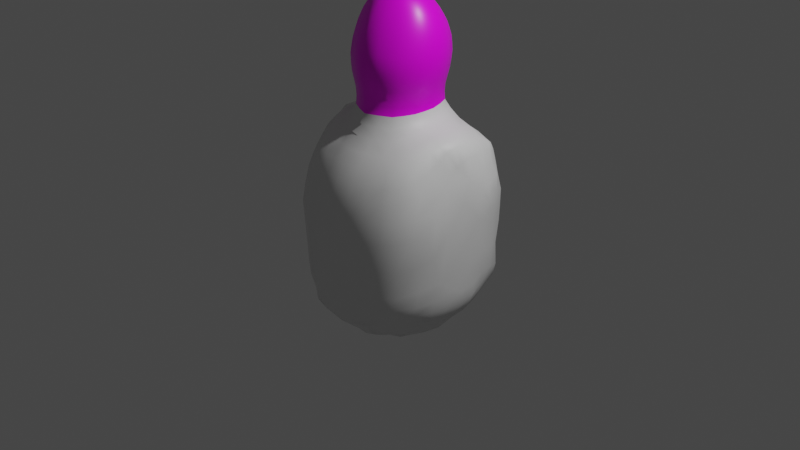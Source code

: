 # Source: Child.blend  (saved by Blender 2.82.7; exported with 4.5.12 LTS)
import bpy
from mathutils import Matrix  # noqa: F401  (used for matrix-valued properties, if any)

bpy.ops.wm.read_factory_settings(use_empty=True)
scene = bpy.context.scene
scene.name = 'Scene'

# ---- collections
col_collection = bpy.data.collections.new('Collection'); scene.collection.children.link(col_collection)

# ---- images (referenced by path relative to the original .blend; pixels are not part of the script)
import os
ASSET_DIR = os.environ.get("B2B_ASSET_DIR", "")  # directory of the original .blend (textures are referenced by path, not embedded)
HERE = os.path.dirname(os.path.abspath(__file__))  # packed textures are extracted next to this script under _unpacked/

def load_image(name, relpath, width, height, colorspace="sRGB"):
    """Load a texture the original file referenced (path relative to the .blend, or extracted next to this script)."""
    p = next((c for c in (os.path.join(HERE, relpath), os.path.join(ASSET_DIR, relpath)) if relpath and os.path.exists(c)), "")
    if p:
        img = bpy.data.images.load(p, check_existing=True)
        img.name = name
    else:  # same state as the original file: an image datablock whose file is absent (Cycles renders it pink)
        img = bpy.data.images.new(name, width, height)
        img.source = "FILE"
        img.filepath = "//" + (relpath or name)
    img.colorspace_settings.name = colorspace
    return img
img_crowdface1_png = load_image('CrowdFace1.png', 'CrowdFace1.png', 1024, 1024, 'sRGB')

# ---- materials (node trees are filled in below, after node groups)
mat_face = bpy.data.materials.new('Face')
mat_face.alpha_threshold = 0.0
mat_face.use_transparent_shadow = False
mat_face.line_color = (0.0, 0.0, 0.0, 1.0)
mat_body = bpy.data.materials.new('Body')
mat_body.use_transparent_shadow = False

# ---- material node trees
mat_face.use_nodes = True; mat_face.node_tree.nodes.clear()
_N = mat_face.node_tree.nodes; _L = mat_face.node_tree.links
n0 = _N.new('ShaderNodeOutputMaterial'); n0.name = 'Material Output'; n0.location = (300, 300)
n1 = _N.new('ShaderNodeBsdfPrincipled'); n1.name = 'Principled BSDF'; n1.location = (10, 300)
n1.distribution = 'GGX'
n1.subsurface_method = 'BURLEY'
n1.inputs[2].default_value = 0.4
n1.inputs[3].default_value = 1.45
n1.inputs[27].default_value = (0.0, 0.0, 0.0, 1.0)
n1.inputs[28].default_value = 1.0
n2 = _N.new('ShaderNodeTexImage'); n2.name = 'Image Texture'; n2.location = (-280, 280)
n2.image = img_crowdface1_png
_L.new(n1.outputs[0], n0.inputs[0])
_L.new(n2.outputs[0], n1.inputs[0])
n0.is_active_output = True
mat_body.use_nodes = True; mat_body.node_tree.nodes.clear()
_N = mat_body.node_tree.nodes; _L = mat_body.node_tree.links
n0 = _N.new('ShaderNodeOutputMaterial'); n0.name = 'Material Output'; n0.location = (300, 300)
n1 = _N.new('ShaderNodeBsdfPrincipled'); n1.name = 'Principled BSDF'; n1.location = (10, 300)
n1.distribution = 'GGX'
n1.subsurface_method = 'BURLEY'
n1.inputs[3].default_value = 1.45
n1.inputs[27].default_value = (0.0, 0.0, 0.0, 1.0)
n1.inputs[28].default_value = 1.0
_L.new(n1.outputs[0], n0.inputs[0])
n0.is_active_output = True

# ---- world
world_world = bpy.data.worlds.new('World'); scene.world = world_world
world_world.use_nodes = True; world_world.node_tree.nodes.clear()
_N = world_world.node_tree.nodes; _L = world_world.node_tree.links
n0 = _N.new('ShaderNodeOutputWorld'); n0.name = 'World Output'; n0.location = (300, 300)
n1 = _N.new('ShaderNodeBackground'); n1.name = 'Background'; n1.location = (10, 300)
n1.inputs[0].default_value = (0.05088, 0.05088, 0.05088, 1.0)
_L.new(n1.outputs[0], n0.inputs[0])
n0.is_active_output = True
world_world.color = (0.05088, 0.05088, 0.05088)
world_world.use_sun_shadow = False
world_world.sun_shadow_jitter_overblur = 0.0

# ---- cameras
cam_camera = bpy.data.cameras.new('Camera')
cam_camera.clip_end = 100.0
cam_camera.ortho_scale = 7.314

# ---- lights
light_light = bpy.data.lights.new('Light', 'POINT')
light_light.transmission_factor = 0.0
light_light.energy = 1000.0
light_light.shadow_soft_size = 0.1
light_light.shadow_maximum_resolution = 0.006
light_light.use_absolute_resolution = True

# ---- meshes
me_cube = bpy.data.meshes.new('Cube')
me_cube.from_pydata([(-0.671, 0.6667, 0.6713), (-0.6516, -0.6139, 0.586), (0.0, -0.8541, 0.5238), (0.0, 0.9025, 0.5579), (-0.6716, 0.6019, 0.8267), (-0.5068, 0.5093, -0.9167), (-0.5745, -0.5693, 0.8016), (-0.5059, -0.4859, -0.9234), (0.0, 0.6697, -0.9807), (0.0, -0.7147, 0.8111), (0.0, -0.6255, -0.9986), (0.0, 0.7838, 0.8391), (-0.7087, 0.6945, -0.4933), (-0.6725, -0.6408, -0.3998), (0.0, 0.9156, -0.5095), (0.0, -0.8977, -0.4138), (-0.5721, 0.3304, -0.9468), (-0.6584, 0.452, 0.9441), (-0.8356, 0.3161, 0.7249), (0.0, 0.3975, -1.073), (0.0, 0.6131, 1.072), (-0.833, 0.3538, -0.4127), (-0.5836, -0.3028, -0.957), (0.0, -0.3682, -1.095), (0.0, -0.5349, 1.05), (-0.6483, -0.3536, 0.9488), (-0.818, -0.1876, 0.6604), (-0.8381, -0.244, -0.3164), (-0.3335, 0.5872, -0.9533), (-0.3383, -0.6511, 0.8113), (-0.3625, -0.79, 0.5404), (-0.3854, 0.8484, 0.5654), (-0.3457, -0.5891, -0.9748), (-0.3604, 0.7255, 0.8401), (-0.3993, -0.8343, -0.4253), (-0.4249, 0.8661, -0.5314), (-0.3674, 0.3668, -1.031), (-0.3612, 0.463, 1.073), (-0.4042, -0.3615, -1.065), (-0.353, -0.409, 1.049), (-0.6297, 0.6292, -0.6949), (0.0, 0.8819, -0.7411), (0.0, -0.8743, -0.7037), (-0.6236, -0.597, -0.6605), (-0.7694, 0.3636, -0.6781), (-0.7772, -0.3005, -0.6544), (-0.362, 0.787, -0.7111), (-0.3718, -0.7921, -0.6847), (0.0, 0.5353, 1.416), (0.0, -0.4406, 1.423), (-0.2519, 0.3732, 1.417), (-0.2519, -0.3293, 1.421), (0.0, 0.3047, 2.286), (0.0, -0.232, 2.287), (-0.1861, 0.2228, 2.289), (-0.1822, -0.1725, 2.289), (0.0, -0.3158, 2.177), (-0.2287, -0.2355, 2.178), (-0.2412, 0.2903, 2.178), (0.0, 0.4089, 2.176), (-0.2816, 0.3504, 2.047), (0.0, 0.4956, 2.045), (0.0, -0.3862, 2.046), (-0.2609, -0.2913, 2.047), (-0.3011, 0.3925, 1.904), (0.0, 0.5547, 1.901), (0.0, -0.4395, 1.905), (-0.2795, -0.3322, 1.906), (-0.3011, 0.4104, 1.748), (0.0, 0.5801, 1.745), (0.0, -0.4719, 1.753), (-0.2877, -0.3576, 1.754), (-0.2811, 0.4007, 1.581), (0.0, 0.5688, 1.579), (0.0, -0.4676, 1.59), (-0.2772, -0.3532, 1.589), (-0.7056, 0.1065, 1.061), (-0.8281, 0.1058, 0.8898), (-0.8531, 0.05863, -0.5101), (-0.6181, 0.02384, -0.9706), (0.0, 0.02112, -1.117), (-0.4802, 0.1065, 1.136), (-0.4212, 0.02351, -1.087), (-0.8256, 0.04465, -0.6905), (-0.3854, 0.09417, 1.42), (-0.2733, 0.06845, 2.293), (-0.3613, 0.08198, 2.18), (-0.4219, 0.09441, 2.048), (-0.454, 0.1042, 1.905), (-0.4599, 0.1072, 1.751), (-0.4332, 0.1033, 1.586), (-0.2526, -0.3291, 1.25), (-0.2534, 0.3724, 1.257), (0.0, 0.5308, 1.255), (0.0, -0.4439, 1.25), (-0.3732, 0.09308, 1.266), (-0.6798, -0.6907, 0.1973), (-0.7346, 0.6854, 0.01969), (0.0, 0.956, -0.06818), (0.0, -0.9163, 0.1289), (-0.8934, 0.2336, 0.2305), (-0.8385, -0.4336, 0.2436), (-0.3863, -0.8592, 0.1588), (-0.4191, 0.8984, -0.05824), (0.0, 0.192, 2.36), (0.0, -0.1446, 2.359), (-0.1318, 0.1663, 2.355), (-0.1321, -0.1233, 2.354), (0.0, 0.06439, 2.39), (-0.159, 0.05853, 2.367), (-0.5518, 0.5569, -0.8302), (0.0, 0.7986, -0.8678), (0.0, -0.791, -0.8681), (-0.6882, 0.3396, -0.8336), (-0.6861, -0.2904, -0.8285), (-0.3293, 0.7048, -0.8481), (-0.3511, -0.7216, -0.8556), (-0.5552, -0.5352, -0.8247), (-0.745, 0.03183, -0.841), (-0.6191, 0.647, 0.8399), (-0.512, 0.7212, -0.7044), (-0.2058, -0.8557, -0.7104), (-0.3812, -0.8103, -0.5654), (-0.3981, 0.8337, -0.6319), (-0.8094, -0.2872, -0.5217), (-0.8019, 0.3666, -0.5695), (-0.5863, -0.5633, -0.7491), (0.0, -0.8881, -0.579), (0.0, 0.8987, -0.6253), (-0.6867, 0.6803, -0.6159), (-0.3441, -0.536, 0.9299), (-0.3492, -0.7261, 0.68), (-0.4714, -0.1543, 1.124), (-0.3759, -0.1433, 1.421), (-0.2656, -0.06665, 2.292), (-0.6752, -0.1314, 1.036), (-0.813, -0.01893, 0.8301), (-0.3463, -0.09635, 2.18), (-0.4004, -0.1239, 2.048), (-0.4306, -0.1426, 1.906), (-0.4405, -0.1545, 1.753), (-0.4198, -0.1532, 1.588), (-0.3656, -0.139, 1.262), (-0.7198, 0.7133, 0.3527), (0.0, 0.9529, 0.2708), (-0.8552, 0.4387, 0.4632), (-0.4043, 0.8945, 0.272), (0.0, -0.04849, 2.389), (-0.1565, -0.04701, 2.366), (-0.4225, 0.8831, -0.2985), (-0.3724, 0.794, 0.7045), (-0.3522, -0.4742, -1.015), (-0.3935, -0.8492, -0.1365), (-0.3526, -0.6772, -0.9248), (-0.3317, 0.6591, -0.9062), (-0.3588, 0.501, -0.9992), (-0.3595, 0.6043, 0.9574), (-0.4177, -0.1753, -1.081), (-0.4231, -0.2778, 1.093), (-0.5082, -0.3841, 1.0), (-0.204, -0.3541, -1.076), (-0.5254, 0.4556, 1.026), (-0.2122, 0.401, -1.065), (-0.5775, 0.7911, -0.5181), (-0.2016, -0.8709, -0.3952), (-0.5048, 0.6922, 0.8414), (-0.4451, -0.5297, -0.9454), (-0.5431, 0.7774, 0.6076), (-0.1835, -0.829, 0.5316), (-0.1724, -0.6866, 0.812), (-0.1791, 0.6246, -0.9679), (-0.1743, -0.4817, 1.05), (-0.4997, -0.3179, -1.009), (-0.6398, -0.2924, -0.8966), (-0.8396, -0.3469, -0.01356), (-0.7246, -0.2963, 0.8233), (-0.7603, -0.4605, -0.3654), (-0.7521, -0.4353, 0.6408), (-0.6109, -0.4689, 0.8724), (-0.09631, 0.2698, 2.288), (0.0, -0.177, -1.111), (-0.6085, -0.1478, -0.9675), (-0.1782, 0.5498, 1.073), (-0.752, 0.3893, 0.868), (-0.8713, 0.3056, -0.1421), (-0.5, 0.3523, -0.9978), (-0.6328, 0.329, -0.8931), (-0.8597, 0.1994, -0.4877), (0.0, 0.6969, 0.9597), (0.0, 0.5436, -1.029), (-0.817, 0.2175, 0.8736), (-0.6807, 0.2721, 1.019), (-0.5306, 0.4354, -0.9283), (-0.7833, 0.5278, -0.4283), (-0.2136, 0.8938, -0.5055), (-0.5435, -0.7482, -0.4155), (0.0, -0.9103, -0.1469), (0.0, 0.9372, -0.2935), (-0.6459, -0.6121, -0.54), (-0.7116, 0.6751, -0.2356), (0.0, -0.6227, 0.934), (0.0, -0.7126, -0.935), (0.0, -0.5165, -1.054), (0.0, 0.7342, -0.9242), (-0.1831, 0.7579, 0.8401), (-0.195, -0.6366, -0.9982), (-0.7594, 0.5181, 0.6971), (-0.6685, -0.6556, 0.4049), (0.0, -0.7896, 0.6738), (-0.6723, 0.6174, 0.7802), (-0.6751, 0.5591, 0.8679), (-0.1953, 0.8817, 0.5582), (-0.5123, -0.7127, 0.5598), (-0.468, -0.609, 0.807), (-0.5253, 0.5296, -0.8819), (-0.613, -0.5901, 0.7062), (0.0, 0.8484, 0.7005), (-0.4591, 0.5588, -0.9382), (-0.5373, -0.4119, -0.9373), (-0.7104, -0.4566, -0.6522), (-0.8131, 0.2146, -0.6895), (-0.7174, 0.5102, -0.6844), (-0.1858, 0.8348, -0.7189), (-0.5118, -0.7082, -0.6708), (-0.1298, 0.4647, 1.416), (0.0, -0.2747, 2.234), (-0.1302, -0.3917, 1.422), (-0.3216, -0.2401, 1.421), (-0.2482, -0.3258, 1.336), (-0.297, 0.409, 1.17), (0.0, 0.5642, 1.166), (0.0, -0.437, 1.337), (0.0, 0.2493, 2.326), (-0.0944, -0.2063, 2.288), (-0.2295, -0.1218, 2.29), (-0.206, -0.2038, 2.236), (-0.2659, 0.3868, 1.498), (0.0, 0.552, 1.498), (0.0, -0.3523, 2.113), (-0.2457, -0.2641, 2.114), (-0.2141, 0.2564, 2.236), (0.0, 0.3579, 2.233), (-0.1246, 0.3579, 2.177), (-0.1181, -0.2811, 2.178), (-0.3096, 0.1878, 2.179), (-0.2626, 0.3212, 2.114), (0.0, 0.4542, 2.112), (0.0, -0.4144, 1.976), (-0.271, -0.3127, 1.977), (-0.3616, 0.2245, 2.047), (-0.1346, -0.3452, 2.047), (-0.1455, 0.4333, 2.046), (-0.2927, 0.3728, 1.976), (0.0, 0.5278, 1.974), (0.0, -0.4582, 1.83), (-0.2845, -0.3463, 1.83), (-0.1555, 0.4851, 1.903), (-0.1441, -0.3932, 1.905), (-0.3882, 0.2508, 1.904), (-0.3024, 0.4031, 1.826), (0.0, 0.5705, 1.824), (0.0, -0.4725, 1.672), (-0.2836, -0.3571, 1.672), (-0.391, 0.2615, 1.749), (-0.1484, -0.4228, 1.753), (-0.1552, 0.5074, 1.746), (-0.2921, 0.4071, 1.665), (0.0, 0.5772, 1.662), (0.0, -0.4539, 1.507), (-0.2643, -0.3412, 1.505), (-0.1448, 0.4966, 1.58), (-0.1431, -0.4182, 1.59), (-0.3667, 0.2546, 1.583), (-0.6925, -0.01833, 1.059), (-0.8224, 0.0363, 0.8643), (-0.8552, -0.07395, -0.4461), (-0.605, 0.1896, -0.9623), (0.0, 0.2145, -1.1), (-0.432, 0.2794, 1.112), (-0.395, 0.2102, -1.061), (-0.8086, -0.129, -0.671), (-0.3271, 0.2358, 1.418), (0.0, -0.1887, 2.326), (-0.236, 0.1471, 2.291), (-0.3613, -0.009567, 2.18), (-0.4199, -0.01784, 2.048), (-0.4518, -0.02259, 1.906), (-0.46, -0.02708, 1.752), (-0.4358, -0.02829, 1.587), (-0.409, 0.0987, 1.503), (-0.4484, 0.1057, 1.669), (-0.4588, 0.1062, 1.829), (-0.4397, 0.0996, 1.977), (-0.3934, 0.0883, 2.115), (-0.2184, 0.06289, 2.333), (-0.319, 0.07514, 2.238), (-0.6806, 0.02774, -0.9056), (-0.564, 0.02511, -1.043), (-0.3744, 0.09288, 1.342), (-0.599, 0.09874, 1.104), (-0.2158, 0.02234, -1.106), (-0.7733, 0.1116, 0.9878), (-0.8441, 0.05046, -0.5959), (-0.2934, -0.3626, 1.154), (-0.2482, 0.369, 1.337), (0.0, 0.5281, 1.337), (0.0, -0.4815, 1.152), (-0.4182, 0.1005, 1.198), (-0.3216, 0.2348, 1.262), (-0.1309, -0.3926, 1.25), (-0.131, 0.4613, 1.256), (-0.3765, -0.02603, 1.265), (-0.6773, -0.668, -0.1046), (-0.7291, 0.6997, 0.1934), (0.0, 0.9584, 0.1092), (0.0, -0.8922, 0.3387), (-0.8925, 0.3576, 0.4061), (-0.846, -0.3338, 0.4476), (-0.3747, -0.83, 0.3607), (-0.412, 0.8991, 0.1135), (-0.8739, -0.01402, -0.04748), (-0.8812, 0.02335, 0.4817), (-0.5851, 0.8048, -0.02577), (-0.1961, -0.8945, 0.1443), (-0.7701, -0.5587, 0.2237), (-0.5403, -0.7812, 0.1776), (-0.2128, 0.9349, -0.06422), (-0.8249, 0.4786, 0.1115), (-0.07072, 0.1799, 2.358), (0.0, -0.09749, 2.377), (-0.07098, -0.1343, 2.357), (-0.1448, -0.08842, 2.36), (0.0, 0.128, 2.378), (-0.146, 0.116, 2.362), (-0.08093, 0.06103, 2.382), (-0.1577, 0.1927, 2.326), (-0.1563, -0.1459, 2.325), (-0.5881, 0.5917, -0.768), (0.0, 0.854, -0.8101), (0.0, -0.8469, -0.7925), (-0.7344, 0.354, -0.7638), (-0.7489, -0.3078, -0.7581), (-0.3439, 0.75, -0.785), (-0.3766, -0.7812, -0.7857), (-0.5292, -0.5103, -0.8852), (-0.7887, 0.03772, -0.7679), (-0.7205, -0.1342, -0.8339), (-0.4689, -0.6382, -0.8384), (-0.1728, 0.7584, -0.8579), (-0.6232, 0.4547, -0.8277), (-0.7285, 0.1965, -0.8391), (-0.6326, -0.4254, -0.8243), (-0.4574, 0.6405, -0.8387), (-0.186, -0.7664, -0.8649), (-0.6331, 0.5739, 0.8965), (-0.6375, 0.6688, 0.7678), (-0.6578, 0.616, 0.8334), (-0.483, -0.0273, 1.134), (-0.3887, -0.02778, 1.421), (-0.2748, -0.0007713, 2.293), (-0.6629, -0.242, 0.9977), (-0.8089, -0.08738, 0.7863), (-0.2944, -0.1689, 2.179), (-0.3383, -0.2114, 2.047), (-0.3632, -0.2416, 1.906), (-0.3727, -0.2605, 1.753), (-0.357, -0.2575, 1.589), (-0.3168, -0.2376, 1.256), (-0.6928, 0.6889, 0.514), (0.0, 0.9325, 0.4163), (-0.8577, 0.3862, 0.5504), (-0.3952, 0.8752, 0.4198), (0.0, 0.006489, 2.392), (-0.1593, 0.004656, 2.368), (-0.0798, -0.04731, 2.38), (-0.4107, -0.1468, 1.19), (-0.7508, -0.1085, 0.9815), (-0.3977, -0.1484, 1.504), (-0.432, -0.1546, 1.671), (-0.4372, -0.1492, 1.83), (-0.4169, -0.1338, 1.977), (-0.375, -0.1105, 2.114), (-0.2135, -0.05577, 2.332), (-0.3077, -0.08124, 2.238), (-0.5696, 0.8109, 0.3071), (-0.3659, -0.1403, 1.341), (-0.5823, -0.1507, 1.091), (-0.205, 0.9305, 0.2695), (-0.8001, 0.5584, 0.4194), (-0.8874, 0.2594, 0.5312), (-0.8699, 0.08387, 0.6882), (-0.8216, 0.5246, 0.2801), (-0.2091, 0.9355, 0.1089), (-0.5957, -0.0304, 1.103), (-0.3777, -0.02685, 1.342), (-0.5785, 0.8093, 0.1476), (-0.3198, -0.005074, 2.238), (-0.2194, 0.002171, 2.333), (-0.3923, -0.01385, 2.115), (-0.4374, -0.02033, 1.977), (-0.4577, -0.02494, 1.83), (-0.4498, -0.02785, 1.67), (-0.412, -0.02813, 1.504), (-0.7368, -0.1862, 0.9015), (-0.4216, -0.02639, 1.196), (-0.08117, 0.00576, 2.382), (-0.1835, -0.6985, -0.9308), (-0.4509, 0.6039, -0.8938), (-0.5864, -0.4116, -0.8865), (-0.666, 0.1884, -0.9013), (-0.5794, 0.4384, -0.8833), (-0.1709, 0.6941, -0.9141), (-0.461, -0.6013, -0.9032), (-0.672, -0.1408, -0.9038), (-0.08157, -0.1706, 2.325), (-0.08218, 0.2258, 2.326), (-0.07499, 0.1211, 2.372), (-0.07453, -0.09198, 2.371), (-0.8079, 0.5051, -0.1804), (-0.2152, 0.9165, -0.2976), (-0.5429, -0.767, -0.1223), (-0.7662, -0.513, -0.07431), (-0.2004, -0.886, -0.1428), (-0.582, 0.798, -0.2755), (-0.866, -0.1706, 0.2171), (-0.3613, -0.2585, 1.172), (-0.1545, 0.4984, 1.167), (-0.1528, -0.4303, 1.152), (-0.3676, 0.2574, 1.184), (-0.8454, -0.1205, -0.5726), (-0.7803, -0.01006, 1.021), (-0.2117, 0.2137, -1.086), (-0.5635, 0.2773, 1.072), (-0.3197, 0.233, 1.34), (-0.5334, 0.202, -1.022), (-0.7788, -0.1374, -0.7623), (-0.8684, 0.1049, -0.2823), (-0.2739, 0.1674, 2.237), (-0.1934, 0.1297, 2.329), (-0.3371, 0.2066, 2.114), (-0.3764, 0.2385, 1.977), (-0.3912, 0.2572, 1.828), (-0.3803, 0.2591, 1.667), (-0.3464, 0.2451, 1.5), (-0.3391, -0.2489, 1.505), (-0.1366, -0.4049, 1.506), (-0.137, 0.4805, 1.498), (-0.1505, 0.5038, 1.663), (-0.1464, -0.4224, 1.672), (-0.3664, -0.2602, 1.672), (-0.3692, -0.2521, 1.83), (-0.1467, -0.4097, 1.83), (-0.156, 0.4982, 1.825), (-0.1512, 0.4609, 1.975), (-0.1397, -0.3703, 1.977), (-0.3518, -0.2272, 1.977), (-0.3176, -0.1907, 2.114), (-0.1268, -0.314, 2.113), (-0.1357, 0.3967, 2.113), (-0.1107, 0.3142, 2.234), (-0.1065, -0.2439, 2.235), (-0.1898, -0.1032, 2.328), (-0.1285, -0.3885, 1.337), (-0.1282, 0.4592, 1.337), (-0.2631, -0.1451, 2.237), (-0.4898, -0.6768, -0.7627), (-0.1775, 0.8012, -0.794), (-0.6727, 0.4835, -0.7637), (-0.7764, 0.2071, -0.7693), (-0.6696, -0.4383, -0.7459), (-0.4852, 0.6853, -0.7783), (-0.1979, -0.8255, -0.7947), (-0.1745, -0.5824, 0.9335), (-0.1773, -0.7626, 0.6762), (-0.5572, 0.7968, 0.4601), (-0.5225, 0.7412, 0.7281), (-0.4615, -0.4363, -0.9778), (-0.19, -0.8671, 0.3481), (-0.2052, -0.8646, -0.5805), (-0.5436, 0.7566, -0.6176), (-0.4636, 0.4631, -0.9663), (-0.1819, 0.6527, 0.9599), (-0.5412, -0.1633, -1.033), (-0.3148, -0.2367, 1.338), (-0.5442, -0.2639, 1.046), (-0.2141, -0.1765, -1.1), (-0.7512, -0.4724, -0.5378), (-0.7659, -0.4995, 0.4444), (-0.6895, -0.4452, 0.768), (-0.5111, 0.5831, 0.9388), (-0.7698, 0.2486, 0.9632), (-0.1953, 0.5257, -1.018), (-0.848, 0.2191, -0.6037), (-0.7473, 0.5212, -0.5746), (-0.2034, 0.8692, -0.6292), (-0.5364, -0.738, -0.562), (-0.5278, -0.7513, 0.3809), (-0.1973, -0.5099, -1.043), (-0.1889, 0.8253, 0.7008), (-0.2003, 0.9098, 0.4152), (-0.7989, 0.5523, 0.5782), (-0.7221, 0.532, 0.8021), (-0.4879, -0.6658, 0.6889), (-0.484, -0.5008, 0.9083)], [], [(503, 178, 6, 213), (502, 213, 6, 215), (501, 210, 4, 209), (500, 206, 0, 368), (499, 211, 3, 369), (498, 204, 11, 216), (497, 202, 10, 205), (496, 212, 1, 207), (495, 195, 13, 198), (494, 194, 14, 128), (493, 193, 12, 129), (492, 187, 21, 125), (491, 189, 19, 162), (490, 191, 17, 183), (489, 354, 17, 161), (488, 178, 25, 175), (487, 177, 26, 317), (486, 176, 27, 124), (485, 180, 23, 160), (484, 360, 25, 159), (483, 228, 51, 227), (482, 157, 38, 172), (481, 156, 37, 182), (480, 155, 36, 185), (479, 163, 35, 123), (478, 164, 34, 122), (477, 168, 30, 318), (476, 151, 32, 166), (475, 165, 33, 150), (474, 167, 31, 371), (473, 169, 29, 131), (472, 130, 29, 169), (471, 121, 47, 343), (470, 120, 46, 342), (469, 219, 45, 341), (468, 220, 44, 340), (467, 221, 40, 337), (466, 222, 41, 338), (465, 223, 43, 126), (32, 153, 412, 166), (464, 235, 55, 234), (463, 304, 50, 224), (462, 231, 49, 226), (461, 336, 107, 331), (460, 225, 53, 233), (459, 240, 54, 179), (458, 245, 58, 242), (457, 238, 56, 243), (456, 239, 57, 362), (455, 248, 63, 363), (454, 247, 62, 250), (453, 252, 60, 251), (452, 259, 64, 256), (451, 254, 66, 257), (450, 255, 67, 364), (449, 262, 71, 365), (448, 261, 70, 264), (447, 266, 68, 265), (446, 236, 72, 270), (445, 268, 74, 271), (444, 269, 75, 366), (443, 289, 90, 272), (442, 290, 89, 263), (441, 291, 88, 258), (440, 292, 87, 249), (439, 293, 86, 244), (438, 294, 109, 333), (437, 295, 85, 283), (436, 275, 27, 320), (435, 280, 83, 345), (434, 279, 82, 297), (433, 298, 84, 281), (432, 191, 76, 299), (431, 277, 80, 300), (430, 273, 76, 301), (429, 275, 78, 302), (428, 307, 95, 308), (427, 306, 94, 309), (426, 229, 92, 310), (425, 303, 91, 367), (424, 317, 26, 321), (423, 322, 103, 149), (422, 323, 102, 152), (421, 324, 101, 174), (420, 325, 96, 312), (419, 326, 98, 197), (418, 327, 97, 199), (417, 331, 107, 330), (416, 333, 109, 334), (415, 335, 106, 328), (414, 282, 105, 330), (413, 346, 118, 296), (412, 347, 117, 344), (411, 348, 111, 203), (410, 349, 110, 214), (409, 350, 113, 186), (408, 351, 114, 173), (407, 352, 115, 154), (406, 353, 116, 153), (17, 354, 210), (119, 355, 356), (153, 116, 347, 412), (22, 173, 413, 181), (81, 357, 404, 307), (186, 113, 349, 410), (344, 117, 351, 408), (201, 112, 353, 406), (214, 110, 352, 407), (192, 410, 214, 5), (316, 145, 388, 391), (361, 403, 376, 136), (334, 109, 373, 405), (355, 0, 209), (356, 209, 4), (357, 132, 375, 404), (326, 392, 314, 98), (16, 186, 410, 192), (218, 408, 173, 22), (181, 413, 296, 79), (173, 114, 346, 413), (405, 373, 148, 374), (404, 375, 142, 311), (403, 360, 135, 376), (402, 377, 141, 288), (401, 378, 140, 287), (400, 379, 139, 286), (399, 380, 138, 285), (398, 381, 137, 284), (397, 382, 148, 373), (396, 383, 134, 359), (395, 384, 146, 319), (394, 385, 133, 358), (393, 273, 135, 386), (392, 387, 144, 314), (391, 388, 143, 313), (296, 118, 350, 409), (28, 154, 411, 170), (154, 115, 348, 411), (170, 411, 203, 8), (205, 406, 153, 32), (276, 409, 186, 16), (84, 358, 402, 289), (89, 287, 400, 291), (90, 288, 401, 290), (291, 400, 286, 88), (287, 140, 379, 400), (289, 402, 288, 90), (286, 139, 380, 399), (87, 285, 398, 293), (359, 134, 382, 397), (293, 398, 284, 86), (285, 138, 381, 398), (88, 286, 399, 292), (294, 397, 373, 109), (313, 143, 384, 395), (322, 395, 319, 103), (97, 313, 395, 322), (295, 396, 359, 85), (284, 137, 383, 396), (357, 393, 386, 132), (298, 394, 358, 84), (316, 100, 389), (319, 146, 387, 392), (81, 299, 393, 357), (299, 76, 273, 393), (210, 356, 4), (356, 355, 209), (108, 334, 405, 372), (358, 133, 377, 402), (372, 405, 374, 147), (307, 404, 311, 95), (389, 390, 18), (274, 390, 136), (145, 316, 370), (370, 316, 389), (370, 389, 18), (321, 26, 390), (389, 321, 390), (100, 321, 389), (210, 354, 356), (26, 175, 403, 361), (327, 391, 313, 97), (103, 319, 392, 326), (100, 316, 391, 327), (311, 142, 385, 394), (86, 284, 396, 295), (85, 359, 397, 294), (292, 399, 285, 87), (288, 141, 378, 401), (290, 401, 287, 89), (166, 412, 344, 7), (10, 201, 406, 205), (5, 214, 407, 217), (175, 25, 360, 403), (95, 311, 394, 298), (7, 344, 408, 218), (354, 119, 356), (217, 407, 154, 28), (79, 296, 409, 276), (336, 414, 330, 107), (55, 233, 414, 336), (233, 53, 282, 414), (232, 415, 328, 104), (52, 179, 415, 232), (179, 54, 335, 415), (332, 416, 334, 108), (104, 328, 416, 332), (328, 106, 333, 416), (329, 417, 330, 105), (147, 374, 417, 329), (374, 148, 331, 417), (193, 418, 199, 12), (21, 184, 418, 193), (184, 100, 327, 418), (194, 419, 197, 14), (35, 149, 419, 194), (149, 103, 326, 419), (195, 420, 312, 13), (34, 152, 420, 195), (152, 102, 325, 420), (176, 421, 174, 27), (13, 312, 421, 176), (312, 96, 324, 421), (164, 422, 152, 34), (15, 196, 422, 164), (196, 99, 323, 422), (163, 423, 149, 35), (12, 199, 423, 163), (199, 97, 322, 423), (320, 424, 321, 100), (27, 174, 424, 320), (174, 101, 317, 424), (375, 425, 367, 142), (132, 158, 425, 375), (158, 39, 303, 425), (230, 426, 310, 93), (20, 182, 426, 230), (182, 37, 229, 426), (303, 427, 309, 91), (39, 171, 427, 303), (171, 24, 306, 427), (229, 428, 308, 92), (37, 278, 428, 229), (278, 81, 307, 428), (280, 429, 302, 83), (45, 124, 429, 280), (124, 27, 275, 429), (274, 430, 301, 77), (136, 376, 430, 274), (376, 135, 273, 430), (279, 431, 300, 82), (36, 162, 431, 279), (162, 19, 277, 431), (278, 432, 299, 81), (37, 161, 432, 278), (161, 17, 191, 432), (304, 433, 281, 50), (92, 308, 433, 304), (308, 95, 298, 433), (276, 434, 297, 79), (16, 185, 434, 276), (185, 36, 279, 434), (346, 435, 345, 118), (114, 341, 435, 346), (341, 45, 280, 435), (184, 436, 320, 100), (21, 187, 436, 184), (187, 78, 275, 436), (240, 437, 283, 54), (58, 244, 437, 240), (244, 86, 295, 437), (335, 438, 333, 106), (54, 283, 438, 335), (283, 85, 294, 438), (245, 439, 244, 58), (60, 249, 439, 245), (249, 87, 293, 439), (252, 440, 249, 60), (64, 258, 440, 252), (258, 88, 292, 440), (259, 441, 258, 64), (68, 263, 441, 259), (263, 89, 291, 441), (266, 442, 263, 68), (72, 272, 442, 266), (272, 90, 290, 442), (236, 443, 272, 72), (50, 281, 443, 236), (281, 84, 289, 443), (377, 444, 366, 141), (133, 227, 444, 377), (227, 51, 269, 444), (269, 445, 271, 75), (51, 226, 445, 269), (226, 49, 268, 445), (237, 446, 270, 73), (48, 224, 446, 237), (224, 50, 236, 446), (267, 447, 265, 69), (73, 270, 447, 267), (270, 72, 266, 447), (262, 448, 264, 71), (75, 271, 448, 262), (271, 74, 261, 448), (378, 449, 365, 140), (141, 366, 449, 378), (366, 75, 262, 449), (379, 450, 364, 139), (140, 365, 450, 379), (365, 71, 255, 450), (255, 451, 257, 67), (71, 264, 451, 255), (264, 70, 254, 451), (260, 452, 256, 65), (69, 265, 452, 260), (265, 68, 259, 452), (253, 453, 251, 61), (65, 256, 453, 253), (256, 64, 252, 453), (248, 454, 250, 63), (67, 257, 454, 248), (257, 66, 247, 454), (380, 455, 363, 138), (139, 364, 455, 380), (364, 67, 248, 455), (381, 456, 362, 137), (138, 363, 456, 381), (363, 63, 239, 456), (239, 457, 243, 57), (63, 250, 457, 239), (250, 62, 238, 457), (246, 458, 242, 59), (61, 251, 458, 246), (251, 60, 245, 458), (241, 459, 179, 52), (59, 242, 459, 241), (242, 58, 240, 459), (235, 460, 233, 55), (57, 243, 460, 235), (243, 56, 225, 460), (382, 461, 331, 148), (134, 234, 461, 382), (234, 55, 336, 461), (228, 462, 226, 51), (91, 309, 462, 228), (309, 94, 231, 462), (305, 463, 224, 48), (93, 310, 463, 305), (310, 92, 304, 463), (383, 464, 234, 134), (137, 362, 464, 383), (362, 57, 235, 464), (347, 465, 126, 117), (116, 343, 465, 347), (343, 47, 223, 465), (348, 466, 338, 111), (115, 342, 466, 348), (342, 46, 222, 466), (349, 467, 337, 110), (113, 340, 467, 349), (340, 44, 221, 467), (350, 468, 340, 113), (118, 345, 468, 350), (345, 83, 220, 468), (351, 469, 341, 114), (117, 126, 469, 351), (126, 43, 219, 469), (352, 470, 342, 115), (110, 337, 470, 352), (337, 40, 120, 470), (353, 471, 343, 116), (112, 339, 471, 353), (339, 42, 121, 471), (200, 472, 169, 9), (24, 171, 472, 200), (171, 39, 130, 472), (168, 473, 131, 30), (2, 208, 473, 168), (208, 9, 169, 473), (384, 474, 371, 146), (143, 368, 474, 384), (368, 0, 167, 474), (167, 475, 150, 31), (0, 355, 475, 167), (355, 119, 165, 475), (218, 476, 166, 7), (22, 172, 476, 218), (172, 38, 151, 476), (323, 477, 318, 102), (99, 315, 477, 323), (315, 2, 168, 477), (121, 478, 122, 47), (42, 127, 478, 121), (127, 15, 164, 478), (120, 479, 123, 46), (40, 129, 479, 120), (129, 12, 163, 479), (192, 480, 185, 16), (5, 217, 480, 192), (217, 28, 155, 480), (188, 481, 182, 20), (11, 204, 481, 188), (204, 33, 156, 481), (181, 482, 172, 22), (79, 297, 482, 181), (297, 82, 157, 482), (385, 483, 227, 133), (142, 367, 483, 385), (367, 91, 228, 483), (158, 484, 159, 39), (132, 386, 484, 158), (386, 135, 360, 484), (157, 485, 160, 38), (82, 300, 485, 157), (300, 80, 180, 485), (219, 486, 124, 45), (43, 198, 486, 219), (198, 13, 176, 486), (324, 487, 317, 101), (96, 207, 487, 324), (207, 1, 177, 487), (177, 488, 175, 26), (1, 215, 488, 177), (215, 6, 178, 488), (156, 489, 161, 37), (33, 165, 489, 156), (165, 119, 354, 489), (190, 490, 183, 18), (77, 301, 490, 190), (301, 76, 191, 490), (155, 491, 162, 36), (28, 170, 491, 155), (170, 8, 189, 491), (220, 492, 125, 44), (83, 302, 492, 220), (302, 78, 187, 492), (221, 493, 129, 40), (44, 125, 493, 221), (125, 21, 193, 493), (222, 494, 128, 41), (46, 123, 494, 222), (123, 35, 194, 494), (223, 495, 198, 43), (47, 122, 495, 223), (122, 34, 195, 495), (325, 496, 207, 96), (102, 318, 496, 325), (318, 30, 212, 496), (151, 497, 205, 32), (38, 160, 497, 151), (160, 23, 202, 497), (211, 498, 216, 3), (31, 150, 498, 211), (150, 33, 204, 498), (387, 499, 369, 144), (146, 371, 499, 387), (371, 31, 211, 499), (388, 500, 368, 143), (145, 370, 500, 388), (370, 18, 206, 500), (206, 501, 209, 0), (18, 183, 501, 206), (183, 17, 210, 501), (212, 502, 215, 1), (30, 131, 502, 212), (131, 29, 213, 502), (130, 503, 213, 29), (39, 159, 503, 130), (159, 25, 178, 503), (390, 77, 190), (77, 390, 274), (136, 390, 361), (361, 390, 26), (190, 18, 390)])
me_cube.polygons.foreach_set('use_smooth', [True] * 474)
me_cube.polygons.foreach_set('material_index', [1, 1, 1, 1, 1, 1, 1, 1, 1, 1, 1, 1, 1, 1, 1, 1, 1, 1, 1, 1, 0, 1, 1, 1, 1, 1, 1, 1, 1, 1, 1, 1, 1, 1, 1, 1, 1, 1, 1, 1, 0, 0, 0, 0, 0, 0, 0, 0, 0, 0, 0, 0, 0, 0, 0, 0, 0, 0, 0, 0, 0, 0, 0, 0, 0, 0, 0, 0, 1, 1, 1, 0, 1, 1, 1, 1, 1, 1, 1, 1, 1, 1, 1, 1, 1, 1, 1, 0, 0, 0, 0, 1, 1, 1, 1, 1, 1, 1, 1, 1, 1, 1, 1, 1, 1, 1, 1, 1, 1, 1, 1, 0, 1, 1, 1, 1, 1, 1, 1, 1, 0, 1, 1, 0, 0, 0, 0, 0, 0, 0, 1, 0, 1, 1, 1, 1, 1, 1, 1, 1, 1, 0, 0, 0, 0, 0, 0, 0, 0, 0, 0, 0, 0, 0, 1, 1, 1, 0, 0, 1, 0, 1, 1, 1, 1, 1, 1, 0, 0, 0, 1, 1, 1, 1, 1, 1, 1, 1, 1, 1, 1, 1, 1, 1, 0, 0, 0, 0, 0, 0, 1, 1, 1, 1, 0, 1, 1, 1, 1, 0, 0, 0, 0, 0, 0, 0, 0, 0, 0, 0, 0, 1, 1, 1, 1, 1, 1, 1, 1, 1, 1, 1, 1, 1, 1, 1, 1, 1, 1, 1, 1, 1, 1, 1, 1, 1, 1, 1, 1, 1, 1, 1, 1, 1, 1, 1, 1, 1, 1, 1, 1, 1, 1, 1, 1, 1, 0, 0, 0, 1, 1, 1, 1, 1, 1, 1, 1, 1, 0, 0, 0, 0, 0, 0, 0, 0, 0, 0, 0, 0, 0, 0, 0, 0, 0, 0, 0, 0, 0, 0, 0, 0, 0, 0, 0, 0, 0, 0, 0, 0, 0, 0, 0, 0, 0, 0, 0, 0, 0, 0, 0, 0, 0, 0, 0, 0, 0, 0, 0, 0, 0, 0, 0, 0, 0, 0, 0, 0, 0, 0, 0, 0, 0, 0, 0, 0, 0, 0, 0, 0, 0, 0, 0, 0, 0, 0, 0, 0, 0, 0, 0, 0, 1, 1, 1, 1, 1, 1, 1, 1, 1, 1, 1, 1, 1, 1, 1, 1, 1, 1, 1, 1, 1, 1, 1, 1, 1, 1, 1, 1, 1, 1, 1, 1, 1, 1, 1, 1, 1, 1, 1, 1, 1, 1, 1, 1, 1, 1, 1, 1, 1, 1, 1, 1, 1, 1, 0, 0, 0, 1, 1, 1, 1, 1, 1, 1, 1, 1, 1, 1, 1, 1, 1, 1, 1, 1, 1, 1, 1, 1, 1, 1, 1, 1, 1, 1, 1, 1, 1, 1, 1, 1, 1, 1, 1, 1, 1, 1, 1, 1, 1, 1, 1, 1, 1, 1, 1, 1, 1, 1, 1, 1, 1, 1, 1, 1, 1, 1, 1, 1, 1, 1, 1, 1])
_uv = me_cube.uv_layers.new(name='UVMap')
_uv.uv.foreach_set('vector', [0.7897, 0.276, 0.7544, 0.3045, 0.7413, 0.2656, 0.7607, 0.2316, 0.7211, 0.22, 0.7607, 0.2316, 0.7413, 0.2656, 0.7085, 0.2624, 0.7255, 0.5814, 0.7613, 0.579, 0.7454, 0.6066, 0.7098, 0.6197, 0.6606, 0.5812, 0.6896, 0.5838, 0.6741, 0.6329, 0.6413, 0.6351, 0.6716, 0.8013, 0.7105, 0.7937, 0.7418, 0.8588, 0.7014, 0.8686, 0.7699, 0.765, 0.8294, 0.7363, 0.8629, 0.7915, 0.8023, 0.8251, 0.1232, 0.2657, 0.06664, 0.2348, 0.1058, 0.1703, 0.153, 0.2104, 0.6377, 0.2019, 0.6816, 0.2084, 0.6757, 0.2592, 0.6349, 0.2516, 0.4277, 0.2058, 0.4939, 0.1961, 0.5033, 0.2464, 0.4414, 0.253, 0.3754, 0.8055, 0.4287, 0.8189, 0.4312, 0.8954, 0.3671, 0.8792, 0.4368, 0.595, 0.4803, 0.5955, 0.4598, 0.6423, 0.4205, 0.6385, 0.4505, 0.5034, 0.4944, 0.502, 0.5007, 0.5486, 0.4531, 0.5515, 0.1533, 0.6696, 0.09845, 0.714, 0.04375, 0.6504, 0.1114, 0.6166, 0.7493, 0.4947, 0.7801, 0.4976, 0.7772, 0.5514, 0.7411, 0.543, 0.8024, 0.6103, 0.7654, 0.5836, 0.7772, 0.5514, 0.83, 0.5722, 0.7179, 0.3102, 0.7544, 0.3045, 0.7676, 0.3434, 0.7274, 0.3579, 0.6413, 0.2989, 0.6815, 0.3158, 0.6872, 0.3725, 0.6476, 0.3463, 0.4544, 0.3081, 0.5162, 0.3086, 0.529, 0.3709, 0.4673, 0.3633, 0.08403, 0.3957, 0.01379, 0.3867, 0.02749, 0.2993, 0.0934, 0.3211, 0.822, 0.3512, 0.7714, 0.3685, 0.7676, 0.3434, 0.8188, 0.3203, 0.8993, 0.6764, 0.9002, 0.7328, 0.8297, 0.7362, 0.829, 0.6794, 0.2066, 0.4079, 0.1543, 0.4047, 0.1593, 0.3429, 0.208, 0.3521, 0.8723, 0.6961, 0.8394, 0.6371, 0.8827, 0.5931, 0.9152, 0.6559, 0.2425, 0.605, 0.2081, 0.6252, 0.1791, 0.5827, 0.2246, 0.5694, 0.402, 0.6851, 0.4431, 0.6923, 0.4263, 0.7423, 0.3836, 0.7318, 0.3971, 0.08931, 0.4747, 0.07292, 0.4846, 0.1457, 0.4139, 0.1586, 0.6534, 0.08419, 0.7058, 0.09415, 0.6875, 0.1577, 0.6405, 0.1523, 0.2179, 0.3122, 0.1798, 0.2967, 0.2003, 0.2504, 0.2278, 0.2723, 0.7257, 0.6646, 0.7748, 0.6485, 0.796, 0.6811, 0.7375, 0.7049, 0.6416, 0.6845, 0.6766, 0.6808, 0.6791, 0.7287, 0.6419, 0.734, 0.7569, 0.1169, 0.8081, 0.1397, 0.78, 0.1976, 0.7337, 0.1777, 0.8561, 0.1847, 0.825, 0.2474, 0.78, 0.1976, 0.8081, 0.1397, 0.2752, 0.1261, 0.3195, 0.1057, 0.3433, 0.1714, 0.3056, 0.1866, 0.3359, 0.671, 0.361, 0.678, 0.3408, 0.7213, 0.3166, 0.7122, 0.3572, 0.3127, 0.3925, 0.3076, 0.4055, 0.3557, 0.3691, 0.3571, 0.3739, 0.5052, 0.4066, 0.5047, 0.4056, 0.5543, 0.3733, 0.5542, 0.3643, 0.592, 0.3933, 0.5945, 0.3811, 0.6347, 0.3552, 0.6298, 0.292, 0.7793, 0.322, 0.7921, 0.3031, 0.863, 0.2674, 0.8465, 0.3254, 0.2274, 0.3614, 0.2155, 0.3796, 0.2596, 0.3453, 0.2682, 0.2003, 0.2504, 0.2341, 0.2261, 0.2586, 0.2558, 0.2278, 0.2723, 0.2466, 0.604, 0.2411, 0.637, 0.1964, 0.6169, 0.2014, 0.5892, 0.9145, 0.1607, 0.9047, 0.2681, 0.8399, 0.2623, 0.8489, 0.1481, 0.9104, 0.8422, 0.9205, 0.9517, 0.8504, 0.9672, 0.84, 0.8517, 0.1643, 0.5779, 0.1617, 0.6017, 0.1271, 0.5864, 0.1271, 0.5667, 0.1927, 0.7187, 0.1442, 0.8004, 0.0958, 0.7571, 0.1461, 0.687, 0.1906, 0.2864, 0.2375, 0.3677, 0.1886, 0.3891, 0.1417, 0.3223, 0.293, 0.2214, 0.3354, 0.3277, 0.2865, 0.3464, 0.2394, 0.2505, 0.2905, 0.776, 0.2486, 0.875, 0.1927, 0.8437, 0.2393, 0.7503, 0.338, 0.6339, 0.3324, 0.677, 0.2859, 0.657, 0.2918, 0.6187, 0.43, 0.6583, 0.4254, 0.7097, 0.3789, 0.697, 0.3841, 0.6492, 0.3934, 0.8192, 0.3613, 0.9286, 0.3044, 0.9063, 0.3417, 0.8017, 0.3992, 0.1731, 0.4303, 0.2948, 0.3844, 0.309, 0.3466, 0.1922, 0.511, 0.1413, 0.5283, 0.2688, 0.4762, 0.2806, 0.4518, 0.154, 0.5043, 0.8519, 0.4835, 0.9726, 0.4182, 0.9509, 0.4451, 0.8366, 0.5274, 0.6739, 0.525, 0.7311, 0.4719, 0.7224, 0.4759, 0.6675, 0.6371, 0.6801, 0.6368, 0.7394, 0.5781, 0.7398, 0.5789, 0.6804, 0.6281, 0.8683, 0.6193, 0.9971, 0.5489, 0.9943, 0.5635, 0.8671, 0.64, 0.1258, 0.6442, 0.2512, 0.5804, 0.2569, 0.5703, 0.1285, 0.7793, 0.1356, 0.774, 0.2539, 0.708, 0.2456, 0.7097, 0.123, 0.7663, 0.8606, 0.7701, 0.9835, 0.6898, 0.9999, 0.6926, 0.8695, 0.7622, 0.6796, 0.7626, 0.7376, 0.6955, 0.7391, 0.6953, 0.6797, 0.7674, 0.3796, 0.7609, 0.5053, 0.6949, 0.5016, 0.7014, 0.3736, 0.6411, 0.3766, 0.638, 0.502, 0.5811, 0.5023, 0.5808, 0.3796, 0.5314, 0.3856, 0.5345, 0.5025, 0.4879, 0.5026, 0.482, 0.3916, 0.4371, 0.3994, 0.4439, 0.5041, 0.3999, 0.5055, 0.3921, 0.4073, 0.345, 0.4162, 0.3546, 0.5047, 0.3094, 0.5038, 0.298, 0.4251, 0.1629, 0.4571, 0.1719, 0.5068, 0.1271, 0.5074, 0.1231, 0.4666, 0.2503, 0.4363, 0.2631, 0.5049, 0.2167, 0.5061, 0.2026, 0.4476, 0.5305, 0.4701, 0.5086, 0.4132, 0.529, 0.3709, 0.5667, 0.4382, 0.3718, 0.4066, 0.4065, 0.4053, 0.4076, 0.455, 0.3746, 0.4562, 0.2148, 0.5166, 0.1642, 0.5246, 0.1492, 0.4665, 0.2051, 0.4637, 0.9005, 0.3877, 0.8963, 0.5074, 0.8269, 0.5091, 0.8334, 0.3857, 0.8308, 0.5082, 0.7801, 0.4976, 0.783, 0.4439, 0.8317, 0.4441, 0.09304, 0.5434, 0.02192, 0.5623, 9.476e-05, 0.4742, 0.07465, 0.4703, 0.75, 0.4243, 0.7791, 0.4188, 0.783, 0.4439, 0.7575, 0.4464, 0.4576, 0.4092, 0.5086, 0.4132, 0.4882, 0.4555, 0.4479, 0.4552, 0.9152, 0.5139, 0.9119, 0.4435, 0.9434, 0.4426, 0.9488, 0.5092, 0.9395, 0.2451, 0.969, 0.1846, 0.9999, 0.207, 0.9748, 0.2606, 0.9462, 0.6423, 0.9185, 0.5844, 0.9543, 0.5757, 0.9771, 0.6286, 0.9104, 0.3401, 0.9099, 0.3057, 0.9498, 0.3142, 0.9482, 0.3463, 0.6071, 0.3923, 0.6476, 0.3463, 0.6872, 0.3725, 0.6457, 0.439, 0.4898, 0.694, 0.5366, 0.6958, 0.5302, 0.7499, 0.4782, 0.7461, 0.5378, 0.07357, 0.601, 0.07423, 0.5936, 0.1469, 0.5391, 0.1463, 0.5586, 0.2954, 0.6011, 0.2821, 0.608, 0.3202, 0.5685, 0.3455, 0.5439, 0.1958, 0.5939, 0.1955, 0.5941, 0.244, 0.5487, 0.2452, 0.4919, 0.8214, 0.555, 0.824, 0.5799, 0.8982, 0.5056, 0.8968, 0.527, 0.5845, 0.5737, 0.5736, 0.5431, 0.6417, 0.5014, 0.642, 0.07517, 0.5898, 0.1271, 0.5667, 0.1271, 0.5864, 0.07903, 0.617, 0.06928, 0.4521, 0.1231, 0.4666, 0.1271, 0.5074, 0.06359, 0.5081, 0.1084, 0.3592, 0.1539, 0.4075, 0.1192, 0.4258, 0.07498, 0.3961, 0.1126, 0.652, 0.06339, 0.7024, 0.03098, 0.6476, 0.07903, 0.617, 0.298, 0.4095, 0.3371, 0.4079, 0.3416, 0.4573, 0.3013, 0.4591, 0.2586, 0.2558, 0.2894, 0.2393, 0.3109, 0.2769, 0.2832, 0.2856, 0.2285, 0.7446, 0.262, 0.7665, 0.2317, 0.8299, 0.1924, 0.8037, 0.306, 0.5872, 0.3352, 0.5895, 0.3293, 0.6249, 0.3065, 0.6192, 0.3034, 0.5071, 0.3413, 0.5057, 0.341, 0.554, 0.3055, 0.5551, 0.2889, 0.3227, 0.3218, 0.3177, 0.3326, 0.3585, 0.2947, 0.3599, 0.2856, 0.6523, 0.3108, 0.664, 0.2923, 0.7031, 0.2646, 0.6854, 0.192, 0.1784, 0.2309, 0.1465, 0.2679, 0.2017, 0.2341, 0.2261, 0.7772, 0.5514, 0.7654, 0.5836, 0.7613, 0.579, 0.7536, 0.6158, 0.7139, 0.6243, 0.7495, 0.6112, 0.2341, 0.2261, 0.2679, 0.2017, 0.2894, 0.2393, 0.2586, 0.2558, 0.2568, 0.3614, 0.2947, 0.3599, 0.298, 0.4095, 0.2589, 0.4112, 0.8804, 0.4443, 0.8778, 0.4075, 0.9114, 0.409, 0.9119, 0.4435, 0.3055, 0.5551, 0.341, 0.554, 0.3352, 0.5895, 0.306, 0.5872, 0.2832, 0.2856, 0.3109, 0.2769, 0.3218, 0.3177, 0.2889, 0.3227, 0.1498, 0.1308, 0.1939, 0.09126, 0.2309, 0.1465, 0.192, 0.1784, 0.3065, 0.6192, 0.3293, 0.6249, 0.3108, 0.664, 0.2856, 0.6523, 0.2768, 0.5848, 0.306, 0.5872, 0.3065, 0.6192, 0.2837, 0.6135, 0.6295, 0.5128, 0.6547, 0.5201, 0.6316, 0.5787, 0.6027, 0.5761, 0.6984, 0.3916, 0.7349, 0.3801, 0.7424, 0.4022, 0.7096, 0.4107, 0.06359, 0.5081, 0.1271, 0.5074, 0.1271, 0.5272, 0.06745, 0.5353, 0.7139, 0.6243, 0.6741, 0.6329, 0.7098, 0.6197, 0.7495, 0.6112, 0.7098, 0.6197, 0.7454, 0.6066, 0.8778, 0.4075, 0.8752, 0.3707, 0.9109, 0.3746, 0.9114, 0.409, 0.555, 0.824, 0.5939, 0.8164, 0.6204, 0.8883, 0.5799, 0.8982, 0.27, 0.5561, 0.3055, 0.5551, 0.306, 0.5872, 0.2768, 0.5848, 0.2561, 0.3278, 0.2889, 0.3227, 0.2947, 0.3599, 0.2568, 0.3614, 0.2589, 0.4112, 0.298, 0.4095, 0.3013, 0.4591, 0.2611, 0.4609, 0.2947, 0.3599, 0.3326, 0.3585, 0.3371, 0.4079, 0.298, 0.4095, 0.06745, 0.5353, 0.1271, 0.5272, 0.1271, 0.5469, 0.07131, 0.5626, 0.9114, 0.409, 0.9109, 0.3746, 0.9466, 0.3784, 0.945, 0.4105, 0.7349, 0.3801, 0.7714, 0.3685, 0.7753, 0.3937, 0.7424, 0.4022, 0.7613, 0.5634, 0.7617, 0.6215, 0.6952, 0.6203, 0.695, 0.5609, 0.6377, 0.5613, 0.6374, 0.6207, 0.5796, 0.6211, 0.5804, 0.5617, 0.5321, 0.5596, 0.5298, 0.6168, 0.4799, 0.6125, 0.4839, 0.5575, 0.4392, 0.5555, 0.4346, 0.6069, 0.3894, 0.6013, 0.3946, 0.5534, 0.3491, 0.5478, 0.3435, 0.5908, 0.2977, 0.5804, 0.3036, 0.5421, 0.1693, 0.5305, 0.1668, 0.5542, 0.1271, 0.5469, 0.1271, 0.5272, 0.2576, 0.5379, 0.2521, 0.5709, 0.2065, 0.5615, 0.2116, 0.5338, 0.5716, 0.692, 0.6066, 0.6883, 0.6046, 0.7393, 0.5674, 0.7446, 0.8973, 0.5637, 0.8983, 0.6201, 0.8283, 0.6226, 0.8276, 0.5659, 0.8285, 0.4132, 0.7791, 0.4188, 0.7753, 0.3937, 0.8253, 0.3822, 0.5939, 0.8164, 0.6328, 0.8089, 0.6609, 0.8785, 0.6204, 0.8883, 0.6027, 0.5761, 0.6316, 0.5787, 0.6086, 0.6373, 0.5758, 0.6395, 0.3013, 0.4591, 0.3416, 0.4573, 0.3413, 0.5057, 0.3034, 0.5071, 0.237, 0.6677, 0.2646, 0.6854, 0.2285, 0.7446, 0.1951, 0.7226, 0.2646, 0.6854, 0.2923, 0.7031, 0.262, 0.7665, 0.2285, 0.7446, 0.1951, 0.7226, 0.2285, 0.7446, 0.1924, 0.8037, 0.1531, 0.7776, 0.153, 0.2104, 0.192, 0.1784, 0.2341, 0.2261, 0.2003, 0.2504, 0.2655, 0.5085, 0.3034, 0.5071, 0.3055, 0.5551, 0.27, 0.5561, 0.8269, 0.5091, 0.8276, 0.5659, 0.7613, 0.5634, 0.7609, 0.5053, 0.5811, 0.5023, 0.5804, 0.5617, 0.5321, 0.5596, 0.5345, 0.5025, 0.6949, 0.5016, 0.695, 0.5609, 0.6377, 0.5613, 0.638, 0.502, 0.5345, 0.5025, 0.5321, 0.5596, 0.4839, 0.5575, 0.4879, 0.5026, 0.5804, 0.5617, 0.5796, 0.6211, 0.5298, 0.6168, 0.5321, 0.5596, 0.7609, 0.5053, 0.7613, 0.5634, 0.695, 0.5609, 0.6949, 0.5016, 0.4839, 0.5575, 0.4799, 0.6125, 0.4346, 0.6069, 0.4392, 0.5555, 0.3999, 0.5055, 0.3946, 0.5534, 0.3491, 0.5478, 0.3546, 0.5047, 0.2116, 0.5338, 0.2065, 0.5615, 0.1668, 0.5542, 0.1693, 0.5305, 0.3546, 0.5047, 0.3491, 0.5478, 0.3036, 0.5421, 0.3094, 0.5038, 0.3946, 0.5534, 0.3894, 0.6013, 0.3435, 0.5908, 0.3491, 0.5478, 0.4879, 0.5026, 0.4839, 0.5575, 0.4392, 0.5555, 0.4439, 0.5041, 0.1719, 0.5068, 0.1693, 0.5305, 0.1271, 0.5272, 0.1271, 0.5074, 0.5758, 0.6395, 0.6086, 0.6373, 0.6066, 0.6883, 0.5716, 0.692, 0.5366, 0.6958, 0.5716, 0.692, 0.5674, 0.7446, 0.5302, 0.7499, 0.5431, 0.6417, 0.5758, 0.6395, 0.5716, 0.692, 0.5366, 0.6958, 0.2631, 0.5049, 0.2576, 0.5379, 0.2116, 0.5338, 0.2167, 0.5061, 0.3036, 0.5421, 0.2977, 0.5804, 0.2521, 0.5709, 0.2576, 0.5379, 0.8778, 0.4075, 0.8285, 0.4132, 0.8253, 0.3822, 0.8752, 0.3707, 0.8963, 0.5074, 0.8973, 0.5637, 0.8276, 0.5659, 0.8269, 0.5091, 0.6295, 0.5128, 0.6043, 0.5055, 0.6547, 0.5201, 0.5674, 0.7446, 0.6046, 0.7393, 0.6328, 0.8089, 0.5939, 0.8164, 0.8804, 0.4443, 0.8317, 0.4441, 0.8285, 0.4132, 0.8778, 0.4075, 0.8317, 0.4441, 0.783, 0.4439, 0.7791, 0.4188, 0.8285, 0.4132, 0.7613, 0.579, 0.7495, 0.6112, 0.7454, 0.6066, 0.7495, 0.6112, 0.7139, 0.6243, 0.7098, 0.6197, 9.951e-05, 0.5088, 0.06359, 0.5081, 0.06745, 0.5353, 0.007819, 0.5435, 0.8276, 0.5659, 0.8283, 0.6226, 0.7617, 0.6215, 0.7613, 0.5634, 0.007819, 0.5435, 0.06745, 0.5353, 0.07131, 0.5626, 0.01554, 0.5782, 0.9119, 0.4435, 0.9114, 0.409, 0.945, 0.4105, 0.9434, 0.4426, 0.6547, 0.5201, 0.6962, 0.4536, 0.7051, 0.5347, 0.7208, 0.4298, 0.0, 0.0, 0.7096, 0.4107, 0.6547, 0.5201, 0.6295, 0.5128, 0.6799, 0.5274, 0.6799, 0.5274, 0.6295, 0.5128, 0.6547, 0.5201, 0.6799, 0.5274, 0.6547, 0.5201, 0.7051, 0.5347, 0.6457, 0.439, 0.6872, 0.3725, 0.6962, 0.4536, 0.6547, 0.5201, 0.6457, 0.439, 0.6962, 0.4536, 0.6043, 0.5055, 0.6457, 0.439, 0.6547, 0.5201, 0.7613, 0.579, 0.7654, 0.5836, 0.7495, 0.6112, 0.6872, 0.3725, 0.7274, 0.3579, 0.7349, 0.3801, 0.6984, 0.3916, 0.5737, 0.5736, 0.6027, 0.5761, 0.5758, 0.6395, 0.5431, 0.6417, 0.5302, 0.7499, 0.5674, 0.7446, 0.5939, 0.8164, 0.555, 0.824, 0.6043, 0.5055, 0.6295, 0.5128, 0.6027, 0.5761, 0.5737, 0.5736, 0.967, 0.5616, 0.9683, 0.6175, 0.8983, 0.6201, 0.8973, 0.5637, 0.3094, 0.5038, 0.3036, 0.5421, 0.2576, 0.5379, 0.2631, 0.5049, 0.2167, 0.5061, 0.2116, 0.5338, 0.1693, 0.5305, 0.1719, 0.5068, 0.4439, 0.5041, 0.4392, 0.5555, 0.3946, 0.5534, 0.3999, 0.5055, 0.695, 0.5609, 0.6952, 0.6203, 0.6374, 0.6207, 0.6377, 0.5613, 0.638, 0.502, 0.6377, 0.5613, 0.5804, 0.5617, 0.5811, 0.5023, 0.2278, 0.2723, 0.2586, 0.2558, 0.2832, 0.2856, 0.2554, 0.2942, 0.1058, 0.1703, 0.1498, 0.1308, 0.192, 0.1784, 0.153, 0.2104, 0.2837, 0.6135, 0.3065, 0.6192, 0.2856, 0.6523, 0.2603, 0.6406, 0.7274, 0.3579, 0.7676, 0.3434, 0.7714, 0.3685, 0.7349, 0.3801, 0.9657, 0.5056, 0.967, 0.5616, 0.8973, 0.5637, 0.8963, 0.5074, 0.2554, 0.2942, 0.2832, 0.2856, 0.2889, 0.3227, 0.2561, 0.3278, 0.7654, 0.5836, 0.7536, 0.6158, 0.7495, 0.6112, 0.2603, 0.6406, 0.2856, 0.6523, 0.2646, 0.6854, 0.237, 0.6677, 0.2611, 0.4609, 0.3013, 0.4591, 0.3034, 0.5071, 0.2655, 0.5085, 0.1617, 0.6017, 0.1126, 0.652, 0.07903, 0.617, 0.1271, 0.5864, 0.1964, 0.6169, 0.1461, 0.687, 0.1126, 0.652, 0.1617, 0.6017, 0.1461, 0.687, 0.0958, 0.7571, 0.06339, 0.7024, 0.1126, 0.652, 0.06285, 0.311, 0.1084, 0.3592, 0.07498, 0.3961, 0.03078, 0.3664, 0.09492, 0.2556, 0.1417, 0.3223, 0.1084, 0.3592, 0.06285, 0.311, 0.1417, 0.3223, 0.1886, 0.3891, 0.1539, 0.4075, 0.1084, 0.3592, 0.01544, 0.4376, 0.06928, 0.4521, 0.06359, 0.5081, 9.951e-05, 0.5088, 0.03078, 0.3664, 0.07498, 0.3961, 0.06928, 0.4521, 0.01544, 0.4376, 0.07498, 0.3961, 0.1192, 0.4258, 0.1231, 0.4666, 0.06928, 0.4521, 0.02326, 0.6129, 0.07517, 0.5898, 0.07903, 0.617, 0.03098, 0.6476, 0.01554, 0.5782, 0.07131, 0.5626, 0.07517, 0.5898, 0.02326, 0.6129, 0.07131, 0.5626, 0.1271, 0.5469, 0.1271, 0.5667, 0.07517, 0.5898, 0.4803, 0.5955, 0.527, 0.5845, 0.5014, 0.642, 0.4598, 0.6423, 0.5007, 0.5486, 0.5525, 0.5271, 0.527, 0.5845, 0.4803, 0.5955, 0.5525, 0.5271, 0.6043, 0.5055, 0.5737, 0.5736, 0.527, 0.5845, 0.4287, 0.8189, 0.4919, 0.8214, 0.5056, 0.8968, 0.4312, 0.8954, 0.4263, 0.7423, 0.4782, 0.7461, 0.4919, 0.8214, 0.4287, 0.8189, 0.4782, 0.7461, 0.5302, 0.7499, 0.555, 0.824, 0.4919, 0.8214, 0.4939, 0.1961, 0.5439, 0.1958, 0.5487, 0.2452, 0.5033, 0.2464, 0.4846, 0.1457, 0.5391, 0.1463, 0.5439, 0.1958, 0.4939, 0.1961, 0.5391, 0.1463, 0.5936, 0.1469, 0.5939, 0.1955, 0.5439, 0.1958, 0.5162, 0.3086, 0.5586, 0.2954, 0.5685, 0.3455, 0.529, 0.3709, 0.5033, 0.2464, 0.5487, 0.2452, 0.5586, 0.2954, 0.5162, 0.3086, 0.5487, 0.2452, 0.5941, 0.244, 0.6011, 0.2821, 0.5586, 0.2954, 0.4747, 0.07292, 0.5378, 0.07357, 0.5391, 0.1463, 0.4846, 0.1457, 0.4647, 9.476e-05, 0.5366, 0.0008055, 0.5378, 0.07357, 0.4747, 0.07292, 0.5366, 0.0008055, 0.6084, 0.001516, 0.601, 0.07423, 0.5378, 0.07357, 0.4431, 0.6923, 0.4898, 0.694, 0.4782, 0.7461, 0.4263, 0.7423, 0.4598, 0.6423, 0.5014, 0.642, 0.4898, 0.694, 0.4431, 0.6923, 0.5014, 0.642, 0.5431, 0.6417, 0.5366, 0.6958, 0.4898, 0.694, 0.5667, 0.4382, 0.6071, 0.3923, 0.6457, 0.439, 0.6043, 0.5055, 0.529, 0.3709, 0.5685, 0.3455, 0.6071, 0.3923, 0.5667, 0.4382, 0.5685, 0.3455, 0.608, 0.3202, 0.6476, 0.3463, 0.6071, 0.3923, 0.9109, 0.3746, 0.9104, 0.3401, 0.9482, 0.3463, 0.9466, 0.3784, 0.8752, 0.3707, 0.8726, 0.3339, 0.9104, 0.3401, 0.9109, 0.3746, 0.8726, 0.3339, 0.8701, 0.2971, 0.9099, 0.3057, 0.9104, 0.3401, 0.9738, 0.7001, 0.9462, 0.6423, 0.9771, 0.6286, 0.9999, 0.6815, 0.9477, 0.7188, 0.9152, 0.6559, 0.9462, 0.6423, 0.9738, 0.7001, 0.9152, 0.6559, 0.8827, 0.5931, 0.9185, 0.5844, 0.9462, 0.6423, 0.9099, 0.3057, 0.9395, 0.2451, 0.9748, 0.2606, 0.9498, 0.3142, 0.8701, 0.2971, 0.9041, 0.2296, 0.9395, 0.2451, 0.9099, 0.3057, 0.9041, 0.2296, 0.9381, 0.1621, 0.969, 0.1846, 0.9395, 0.2451, 0.9185, 0.5844, 0.9152, 0.5139, 0.9488, 0.5092, 0.9543, 0.5757, 0.8827, 0.5931, 0.8816, 0.5187, 0.9152, 0.5139, 0.9185, 0.5844, 0.8816, 0.5187, 0.8804, 0.4443, 0.9119, 0.4435, 0.9152, 0.5139, 0.4065, 0.4053, 0.4576, 0.4092, 0.4479, 0.4552, 0.4076, 0.455, 0.4055, 0.3557, 0.4673, 0.3633, 0.4576, 0.4092, 0.4065, 0.4053, 0.4673, 0.3633, 0.529, 0.3709, 0.5086, 0.4132, 0.4576, 0.4092, 0.7208, 0.4298, 0.75, 0.4243, 0.7575, 0.4464, 0.732, 0.4489, 0.7096, 0.4107, 0.7424, 0.4022, 0.75, 0.4243, 0.7208, 0.4298, 0.7424, 0.4022, 0.7753, 0.3937, 0.7791, 0.4188, 0.75, 0.4243, 0.1642, 0.5246, 0.09304, 0.5434, 0.07465, 0.4703, 0.1492, 0.4665, 0.1791, 0.5827, 0.1114, 0.6166, 0.09304, 0.5434, 0.1642, 0.5246, 0.1114, 0.6166, 0.04375, 0.6504, 0.02192, 0.5623, 0.09304, 0.5434, 0.8816, 0.5187, 0.8308, 0.5082, 0.8317, 0.4441, 0.8804, 0.4443, 0.8827, 0.5931, 0.83, 0.5722, 0.8308, 0.5082, 0.8816, 0.5187, 0.83, 0.5722, 0.7772, 0.5514, 0.7801, 0.4976, 0.8308, 0.5082, 0.9047, 0.2681, 0.9005, 0.3877, 0.8334, 0.3857, 0.8399, 0.2623, 0.9694, 0.2739, 0.9676, 0.3898, 0.9005, 0.3877, 0.9047, 0.2681, 0.9676, 0.3898, 0.9657, 0.5056, 0.8963, 0.5074, 0.9005, 0.3877, 0.2655, 0.5085, 0.2148, 0.5166, 0.2051, 0.4637, 0.2611, 0.4609, 0.27, 0.5561, 0.2246, 0.5694, 0.2148, 0.5166, 0.2655, 0.5085, 0.2246, 0.5694, 0.1791, 0.5827, 0.1642, 0.5246, 0.2148, 0.5166, 0.3371, 0.4079, 0.3718, 0.4066, 0.3746, 0.4562, 0.3416, 0.4573, 0.3326, 0.3585, 0.3691, 0.3571, 0.3718, 0.4066, 0.3371, 0.4079, 0.3691, 0.3571, 0.4055, 0.3557, 0.4065, 0.4053, 0.3718, 0.4066, 0.5525, 0.5271, 0.5305, 0.4701, 0.5667, 0.4382, 0.6043, 0.5055, 0.5007, 0.5486, 0.4944, 0.502, 0.5305, 0.4701, 0.5525, 0.5271, 0.4944, 0.502, 0.4882, 0.4555, 0.5086, 0.4132, 0.5305, 0.4701, 0.2375, 0.3677, 0.2503, 0.4363, 0.2026, 0.4476, 0.1886, 0.3891, 0.2865, 0.3464, 0.298, 0.4251, 0.2503, 0.4363, 0.2375, 0.3677, 0.298, 0.4251, 0.3094, 0.5038, 0.2631, 0.5049, 0.2503, 0.4363, 0.1539, 0.4075, 0.1629, 0.4571, 0.1231, 0.4666, 0.1192, 0.4258, 0.1886, 0.3891, 0.2026, 0.4476, 0.1629, 0.4571, 0.1539, 0.4075, 0.2026, 0.4476, 0.2167, 0.5061, 0.1719, 0.5068, 0.1629, 0.4571, 0.3354, 0.3277, 0.345, 0.4162, 0.298, 0.4251, 0.2865, 0.3464, 0.3844, 0.309, 0.3921, 0.4073, 0.345, 0.4162, 0.3354, 0.3277, 0.3921, 0.4073, 0.3999, 0.5055, 0.3546, 0.5047, 0.345, 0.4162, 0.4303, 0.2948, 0.4371, 0.3994, 0.3921, 0.4073, 0.3844, 0.309, 0.4762, 0.2806, 0.482, 0.3916, 0.4371, 0.3994, 0.4303, 0.2948, 0.482, 0.3916, 0.4879, 0.5026, 0.4439, 0.5041, 0.4371, 0.3994, 0.5283, 0.2688, 0.5314, 0.3856, 0.482, 0.3916, 0.4762, 0.2806, 0.5804, 0.2569, 0.5808, 0.3796, 0.5314, 0.3856, 0.5283, 0.2688, 0.5808, 0.3796, 0.5811, 0.5023, 0.5345, 0.5025, 0.5314, 0.3856, 0.6442, 0.2512, 0.6411, 0.3766, 0.5808, 0.3796, 0.5804, 0.2569, 0.708, 0.2456, 0.7014, 0.3736, 0.6411, 0.3766, 0.6442, 0.2512, 0.7014, 0.3736, 0.6949, 0.5016, 0.638, 0.502, 0.6411, 0.3766, 0.774, 0.2539, 0.7674, 0.3796, 0.7014, 0.3736, 0.708, 0.2456, 0.8399, 0.2623, 0.8334, 0.3857, 0.7674, 0.3796, 0.774, 0.2539, 0.8334, 0.3857, 0.8269, 0.5091, 0.7609, 0.5053, 0.7674, 0.3796, 0.7617, 0.6215, 0.7622, 0.6796, 0.6953, 0.6797, 0.6952, 0.6203, 0.8283, 0.6226, 0.829, 0.6794, 0.7622, 0.6796, 0.7617, 0.6215, 0.829, 0.6794, 0.8297, 0.7362, 0.7626, 0.7376, 0.7622, 0.6796, 0.7626, 0.7376, 0.7663, 0.8606, 0.6926, 0.8695, 0.6955, 0.7391, 0.8297, 0.7362, 0.84, 0.8517, 0.7663, 0.8606, 0.7626, 0.7376, 0.84, 0.8517, 0.8504, 0.9672, 0.7701, 0.9835, 0.7663, 0.8606, 0.7846, 0.0172, 0.7793, 0.1356, 0.7097, 0.123, 0.7113, 0.0004649, 0.858, 0.03394, 0.8489, 0.1481, 0.7793, 0.1356, 0.7846, 0.0172, 0.8489, 0.1481, 0.8399, 0.2623, 0.774, 0.2539, 0.7793, 0.1356, 0.6358, 0.0002822, 0.64, 0.1258, 0.5703, 0.1285, 0.5603, 9.951e-05, 0.7113, 0.0004649, 0.7097, 0.123, 0.64, 0.1258, 0.6358, 0.0002822, 0.7097, 0.123, 0.708, 0.2456, 0.6442, 0.2512, 0.64, 0.1258, 0.6368, 0.7394, 0.6281, 0.8683, 0.5635, 0.8671, 0.5781, 0.7398, 0.6955, 0.7391, 0.6926, 0.8695, 0.6281, 0.8683, 0.6368, 0.7394, 0.6926, 0.8695, 0.6898, 0.9999, 0.6193, 0.9971, 0.6281, 0.8683, 0.6374, 0.6207, 0.6371, 0.6801, 0.5789, 0.6804, 0.5796, 0.6211, 0.6952, 0.6203, 0.6953, 0.6797, 0.6371, 0.6801, 0.6374, 0.6207, 0.6953, 0.6797, 0.6955, 0.7391, 0.6368, 0.7394, 0.6371, 0.6801, 0.5298, 0.6168, 0.5274, 0.6739, 0.4759, 0.6675, 0.4799, 0.6125, 0.5796, 0.6211, 0.5789, 0.6804, 0.5274, 0.6739, 0.5298, 0.6168, 0.5789, 0.6804, 0.5781, 0.7398, 0.525, 0.7311, 0.5274, 0.6739, 0.525, 0.7311, 0.5043, 0.8519, 0.4451, 0.8366, 0.4719, 0.7224, 0.5781, 0.7398, 0.5635, 0.8671, 0.5043, 0.8519, 0.525, 0.7311, 0.5635, 0.8671, 0.5489, 0.9943, 0.4835, 0.9726, 0.5043, 0.8519, 0.4938, 0.01376, 0.511, 0.1413, 0.4518, 0.154, 0.4273, 0.02742, 0.5603, 9.951e-05, 0.5703, 0.1285, 0.511, 0.1413, 0.4938, 0.01376, 0.5703, 0.1285, 0.5804, 0.2569, 0.5283, 0.2688, 0.511, 0.1413, 0.3681, 0.05141, 0.3992, 0.1731, 0.3466, 0.1922, 0.3088, 0.0754, 0.4273, 0.02742, 0.4518, 0.154, 0.3992, 0.1731, 0.3681, 0.05141, 0.4518, 0.154, 0.4762, 0.2806, 0.4303, 0.2948, 0.3992, 0.1731, 0.4254, 0.7097, 0.3934, 0.8192, 0.3417, 0.8017, 0.3789, 0.697, 0.4719, 0.7224, 0.4451, 0.8366, 0.3934, 0.8192, 0.4254, 0.7097, 0.4451, 0.8366, 0.4182, 0.9509, 0.3613, 0.9286, 0.3934, 0.8192, 0.4346, 0.6069, 0.43, 0.6583, 0.3841, 0.6492, 0.3894, 0.6013, 0.4799, 0.6125, 0.4759, 0.6675, 0.43, 0.6583, 0.4346, 0.6069, 0.4759, 0.6675, 0.4719, 0.7224, 0.4254, 0.7097, 0.43, 0.6583, 0.3435, 0.5908, 0.338, 0.6339, 0.2918, 0.6187, 0.2977, 0.5804, 0.3894, 0.6013, 0.3841, 0.6492, 0.338, 0.6339, 0.3435, 0.5908, 0.3841, 0.6492, 0.3789, 0.697, 0.3324, 0.677, 0.338, 0.6339, 0.3324, 0.677, 0.2905, 0.776, 0.2393, 0.7503, 0.2859, 0.657, 0.3789, 0.697, 0.3417, 0.8017, 0.2905, 0.776, 0.3324, 0.677, 0.3417, 0.8017, 0.3044, 0.9063, 0.2486, 0.875, 0.2905, 0.776, 0.2505, 0.115, 0.293, 0.2214, 0.2394, 0.2505, 0.1922, 0.1547, 0.3088, 0.0754, 0.3466, 0.1922, 0.293, 0.2214, 0.2505, 0.115, 0.3466, 0.1922, 0.3844, 0.309, 0.3354, 0.3277, 0.293, 0.2214, 0.1436, 0.2051, 0.1906, 0.2864, 0.1417, 0.3223, 0.09492, 0.2556, 0.1922, 0.1547, 0.2394, 0.2505, 0.1906, 0.2864, 0.1436, 0.2051, 0.2394, 0.2505, 0.2865, 0.3464, 0.2375, 0.3677, 0.1906, 0.2864, 0.2411, 0.637, 0.1927, 0.7187, 0.1461, 0.687, 0.1964, 0.6169, 0.2859, 0.657, 0.2393, 0.7503, 0.1927, 0.7187, 0.2411, 0.637, 0.2393, 0.7503, 0.1927, 0.8437, 0.1442, 0.8004, 0.1927, 0.7187, 0.1668, 0.5542, 0.1643, 0.5779, 0.1271, 0.5667, 0.1271, 0.5469, 0.2065, 0.5615, 0.2014, 0.5892, 0.1643, 0.5779, 0.1668, 0.5542, 0.2014, 0.5892, 0.1964, 0.6169, 0.1617, 0.6017, 0.1643, 0.5779, 0.9002, 0.7328, 0.9104, 0.8422, 0.84, 0.8517, 0.8297, 0.7362, 0.9708, 0.7294, 0.9807, 0.8328, 0.9104, 0.8422, 0.9002, 0.7328, 0.9807, 0.8328, 0.9906, 0.9362, 0.9205, 0.9517, 0.9104, 0.8422, 0.9243, 0.05334, 0.9145, 0.1607, 0.8489, 0.1481, 0.858, 0.03394, 0.9906, 0.07273, 0.98, 0.1733, 0.9145, 0.1607, 0.9243, 0.05334, 0.98, 0.1733, 0.9694, 0.2739, 0.9047, 0.2681, 0.9145, 0.1607, 0.2521, 0.5709, 0.2466, 0.604, 0.2014, 0.5892, 0.2065, 0.5615, 0.2977, 0.5804, 0.2918, 0.6187, 0.2466, 0.604, 0.2521, 0.5709, 0.2918, 0.6187, 0.2859, 0.657, 0.2411, 0.637, 0.2466, 0.604, 0.2894, 0.2393, 0.3254, 0.2274, 0.3453, 0.2682, 0.3109, 0.2769, 0.2679, 0.2017, 0.3056, 0.1866, 0.3254, 0.2274, 0.2894, 0.2393, 0.3056, 0.1866, 0.3433, 0.1714, 0.3614, 0.2155, 0.3254, 0.2274, 0.262, 0.7665, 0.292, 0.7793, 0.2674, 0.8465, 0.2317, 0.8299, 0.2923, 0.7031, 0.3166, 0.7122, 0.292, 0.7793, 0.262, 0.7665, 0.3166, 0.7122, 0.3408, 0.7213, 0.322, 0.7921, 0.292, 0.7793, 0.3352, 0.5895, 0.3643, 0.592, 0.3552, 0.6298, 0.3293, 0.6249, 0.341, 0.554, 0.3733, 0.5542, 0.3643, 0.592, 0.3352, 0.5895, 0.3733, 0.5542, 0.4056, 0.5543, 0.3933, 0.5945, 0.3643, 0.592, 0.3413, 0.5057, 0.3739, 0.5052, 0.3733, 0.5542, 0.341, 0.554, 0.3416, 0.4573, 0.3746, 0.4562, 0.3739, 0.5052, 0.3413, 0.5057, 0.3746, 0.4562, 0.4076, 0.455, 0.4066, 0.5047, 0.3739, 0.5052, 0.3218, 0.3177, 0.3572, 0.3127, 0.3691, 0.3571, 0.3326, 0.3585, 0.3109, 0.2769, 0.3453, 0.2682, 0.3572, 0.3127, 0.3218, 0.3177, 0.3453, 0.2682, 0.3796, 0.2596, 0.3925, 0.3076, 0.3572, 0.3127, 0.3108, 0.664, 0.3359, 0.671, 0.3166, 0.7122, 0.2923, 0.7031, 0.3293, 0.6249, 0.3552, 0.6298, 0.3359, 0.671, 0.3108, 0.664, 0.3552, 0.6298, 0.3811, 0.6347, 0.361, 0.678, 0.3359, 0.671, 0.2309, 0.1465, 0.2752, 0.1261, 0.3056, 0.1866, 0.2679, 0.2017, 0.1939, 0.09126, 0.2448, 0.06562, 0.2752, 0.1261, 0.2309, 0.1465, 0.2448, 0.06562, 0.2957, 0.03997, 0.3195, 0.1057, 0.2752, 0.1261, 0.8871, 0.1219, 0.8561, 0.1847, 0.8081, 0.1397, 0.8361, 0.08179, 0.9381, 0.1621, 0.9041, 0.2296, 0.8561, 0.1847, 0.8871, 0.1219, 0.9041, 0.2296, 0.8701, 0.2971, 0.825, 0.2474, 0.8561, 0.1847, 0.7058, 0.09415, 0.7569, 0.1169, 0.7337, 0.1777, 0.6875, 0.1577, 0.7241, 0.03062, 0.7801, 0.0562, 0.7569, 0.1169, 0.7058, 0.09415, 0.7801, 0.0562, 0.8361, 0.08179, 0.8081, 0.1397, 0.7569, 0.1169, 0.6066, 0.6883, 0.6416, 0.6845, 0.6419, 0.734, 0.6046, 0.7393, 0.6086, 0.6373, 0.6413, 0.6351, 0.6416, 0.6845, 0.6066, 0.6883, 0.6413, 0.6351, 0.6741, 0.6329, 0.6766, 0.6808, 0.6416, 0.6845, 0.6766, 0.6808, 0.7257, 0.6646, 0.7375, 0.7049, 0.6791, 0.7287, 0.6741, 0.6329, 0.7139, 0.6243, 0.7257, 0.6646, 0.6766, 0.6808, 0.7139, 0.6243, 0.7536, 0.6158, 0.7748, 0.6485, 0.7257, 0.6646, 0.2561, 0.3278, 0.2179, 0.3122, 0.2278, 0.2723, 0.2554, 0.2942, 0.2568, 0.3614, 0.208, 0.3521, 0.2179, 0.3122, 0.2561, 0.3278, 0.208, 0.3521, 0.1593, 0.3429, 0.1798, 0.2967, 0.2179, 0.3122, 0.601, 0.07423, 0.6534, 0.08419, 0.6405, 0.1523, 0.5936, 0.1469, 0.6084, 0.001516, 0.6663, 0.01607, 0.6534, 0.08419, 0.601, 0.07423, 0.6663, 0.01607, 0.7241, 0.03062, 0.7058, 0.09415, 0.6534, 0.08419, 0.3195, 0.1057, 0.3971, 0.08931, 0.4139, 0.1586, 0.3433, 0.1714, 0.2957, 0.03997, 0.3802, 0.02003, 0.3971, 0.08931, 0.3195, 0.1057, 0.3802, 0.02003, 0.4647, 9.476e-05, 0.4747, 0.07292, 0.3971, 0.08931, 0.361, 0.678, 0.402, 0.6851, 0.3836, 0.7318, 0.3408, 0.7213, 0.3811, 0.6347, 0.4205, 0.6385, 0.402, 0.6851, 0.361, 0.678, 0.4205, 0.6385, 0.4598, 0.6423, 0.4431, 0.6923, 0.402, 0.6851, 0.2768, 0.5848, 0.2425, 0.605, 0.2246, 0.5694, 0.27, 0.5561, 0.2837, 0.6135, 0.2603, 0.6406, 0.2425, 0.605, 0.2768, 0.5848, 0.2603, 0.6406, 0.237, 0.6677, 0.2081, 0.6252, 0.2425, 0.605, 0.9053, 0.7551, 0.8723, 0.6961, 0.9152, 0.6559, 0.9477, 0.7188, 0.8629, 0.7915, 0.8294, 0.7363, 0.8723, 0.6961, 0.9053, 0.7551, 0.8294, 0.7363, 0.796, 0.6811, 0.8394, 0.6371, 0.8723, 0.6961, 0.2589, 0.4112, 0.2066, 0.4079, 0.208, 0.3521, 0.2568, 0.3614, 0.2611, 0.4609, 0.2051, 0.4637, 0.2066, 0.4079, 0.2589, 0.4112, 0.2051, 0.4637, 0.1492, 0.4665, 0.1543, 0.4047, 0.2066, 0.4079, 0.8983, 0.6201, 0.8993, 0.6764, 0.829, 0.6794, 0.8283, 0.6226, 0.9683, 0.6175, 0.9695, 0.6734, 0.8993, 0.6764, 0.8983, 0.6201, 0.9695, 0.6734, 0.9708, 0.7294, 0.9002, 0.7328, 0.8993, 0.6764, 0.8726, 0.3339, 0.822, 0.3512, 0.8188, 0.3203, 0.8701, 0.2971, 0.8752, 0.3707, 0.8253, 0.3822, 0.822, 0.3512, 0.8726, 0.3339, 0.8253, 0.3822, 0.7753, 0.3937, 0.7714, 0.3685, 0.822, 0.3512, 0.1543, 0.4047, 0.08403, 0.3957, 0.0934, 0.3211, 0.1593, 0.3429, 0.1492, 0.4665, 0.07465, 0.4703, 0.08403, 0.3957, 0.1543, 0.4047, 0.07465, 0.4703, 9.476e-05, 0.4742, 0.01379, 0.3867, 0.08403, 0.3957, 0.3925, 0.3076, 0.4544, 0.3081, 0.4673, 0.3633, 0.4055, 0.3557, 0.3796, 0.2596, 0.4414, 0.253, 0.4544, 0.3081, 0.3925, 0.3076, 0.4414, 0.253, 0.5033, 0.2464, 0.5162, 0.3086, 0.4544, 0.3081, 0.6011, 0.2821, 0.6413, 0.2989, 0.6476, 0.3463, 0.608, 0.3202, 0.5941, 0.244, 0.6349, 0.2516, 0.6413, 0.2989, 0.6011, 0.2821, 0.6349, 0.2516, 0.6757, 0.2592, 0.6815, 0.3158, 0.6413, 0.2989, 0.6815, 0.3158, 0.7179, 0.3102, 0.7274, 0.3579, 0.6872, 0.3725, 0.6757, 0.2592, 0.7085, 0.2624, 0.7179, 0.3102, 0.6815, 0.3158, 0.7085, 0.2624, 0.7413, 0.2656, 0.7544, 0.3045, 0.7179, 0.3102, 0.8394, 0.6371, 0.8024, 0.6103, 0.83, 0.5722, 0.8827, 0.5931, 0.796, 0.6811, 0.7748, 0.6485, 0.8024, 0.6103, 0.8394, 0.6371, 0.7748, 0.6485, 0.7536, 0.6158, 0.7654, 0.5836, 0.8024, 0.6103, 0.7185, 0.4918, 0.7493, 0.4947, 0.7411, 0.543, 0.7051, 0.5347, 0.732, 0.4489, 0.7575, 0.4464, 0.7493, 0.4947, 0.7185, 0.4918, 0.7575, 0.4464, 0.783, 0.4439, 0.7801, 0.4976, 0.7493, 0.4947, 0.2081, 0.6252, 0.1533, 0.6696, 0.1114, 0.6166, 0.1791, 0.5827, 0.237, 0.6677, 0.1951, 0.7226, 0.1533, 0.6696, 0.2081, 0.6252, 0.1951, 0.7226, 0.1531, 0.7776, 0.09845, 0.714, 0.1533, 0.6696, 0.4066, 0.5047, 0.4505, 0.5034, 0.4531, 0.5515, 0.4056, 0.5543, 0.4076, 0.455, 0.4479, 0.4552, 0.4505, 0.5034, 0.4066, 0.5047, 0.4479, 0.4552, 0.4882, 0.4555, 0.4944, 0.502, 0.4505, 0.5034, 0.3933, 0.5945, 0.4368, 0.595, 0.4205, 0.6385, 0.3811, 0.6347, 0.4056, 0.5543, 0.4531, 0.5515, 0.4368, 0.595, 0.3933, 0.5945, 0.4531, 0.5515, 0.5007, 0.5486, 0.4803, 0.5955, 0.4368, 0.595, 0.322, 0.7921, 0.3754, 0.8055, 0.3671, 0.8792, 0.3031, 0.863, 0.3408, 0.7213, 0.3836, 0.7318, 0.3754, 0.8055, 0.322, 0.7921, 0.3836, 0.7318, 0.4263, 0.7423, 0.4287, 0.8189, 0.3754, 0.8055, 0.3614, 0.2155, 0.4277, 0.2058, 0.4414, 0.253, 0.3796, 0.2596, 0.3433, 0.1714, 0.4139, 0.1586, 0.4277, 0.2058, 0.3614, 0.2155, 0.4139, 0.1586, 0.4846, 0.1457, 0.4939, 0.1961, 0.4277, 0.2058, 0.5939, 0.1955, 0.6377, 0.2019, 0.6349, 0.2516, 0.5941, 0.244, 0.5936, 0.1469, 0.6405, 0.1523, 0.6377, 0.2019, 0.5939, 0.1955, 0.6405, 0.1523, 0.6875, 0.1577, 0.6816, 0.2084, 0.6377, 0.2019, 0.1798, 0.2967, 0.1232, 0.2657, 0.153, 0.2104, 0.2003, 0.2504, 0.1593, 0.3429, 0.0934, 0.3211, 0.1232, 0.2657, 0.1798, 0.2967, 0.0934, 0.3211, 0.02749, 0.2993, 0.06664, 0.2348, 0.1232, 0.2657, 0.7105, 0.7937, 0.7699, 0.765, 0.8023, 0.8251, 0.7418, 0.8588, 0.6791, 0.7287, 0.7375, 0.7049, 0.7699, 0.765, 0.7105, 0.7937, 0.7375, 0.7049, 0.796, 0.6811, 0.8294, 0.7363, 0.7699, 0.765, 0.6328, 0.8089, 0.6716, 0.8013, 0.7014, 0.8686, 0.6609, 0.8785, 0.6046, 0.7393, 0.6419, 0.734, 0.6716, 0.8013, 0.6328, 0.8089, 0.6419, 0.734, 0.6791, 0.7287, 0.7105, 0.7937, 0.6716, 0.8013, 0.6316, 0.5787, 0.6606, 0.5812, 0.6413, 0.6351, 0.6086, 0.6373, 0.6547, 0.5201, 0.6799, 0.5274, 0.6606, 0.5812, 0.6316, 0.5787, 0.6799, 0.5274, 0.7051, 0.5347, 0.6896, 0.5838, 0.6606, 0.5812, 0.6896, 0.5838, 0.7255, 0.5814, 0.7098, 0.6197, 0.6741, 0.6329, 0.7051, 0.5347, 0.7411, 0.543, 0.7255, 0.5814, 0.6896, 0.5838, 0.7411, 0.543, 0.7772, 0.5514, 0.7613, 0.579, 0.7255, 0.5814, 0.6816, 0.2084, 0.7211, 0.22, 0.7085, 0.2624, 0.6757, 0.2592, 0.6875, 0.1577, 0.7337, 0.1777, 0.7211, 0.22, 0.6816, 0.2084, 0.7337, 0.1777, 0.78, 0.1976, 0.7607, 0.2316, 0.7211, 0.22, 0.825, 0.2474, 0.7897, 0.276, 0.7607, 0.2316, 0.78, 0.1976, 0.8701, 0.2971, 0.8188, 0.3203, 0.7897, 0.276, 0.825, 0.2474, 0.8188, 0.3203, 0.7676, 0.3434, 0.7544, 0.3045, 0.7897, 0.276, 0.0, 0.0, 0.732, 0.4489, 0.7185, 0.4918, 0.732, 0.4489, 0.0, 0.0, 0.7208, 0.4298, 0.7096, 0.4107, 0.0, 0.0, 0.6984, 0.3916, 0.6984, 0.3916, 0.0, 0.0, 0.6872, 0.3725, 0.7185, 0.4918, 0.7051, 0.5347, 0.0, 0.0])
me_cube.materials.append(mat_face)
me_cube.materials.append(mat_body)
me_cube.use_remesh_preserve_volume = False
me_cube.use_remesh_preserve_attributes = False
me_cube.use_mirror_vertex_groups = False
me_cube.update()

# ---- objects
ob_crowdperson = bpy.data.objects.new('CrowdPerson', me_cube)
ob_light = bpy.data.objects.new('Light', light_light)
ob_camera = bpy.data.objects.new('Camera', cam_camera)

# ---- transforms, parenting, visibility, modifiers, constraints
ob_crowdperson.location = (0.0, 0.0, 0.0)
ob_crowdperson.lock_rotations_4d = False
ob_crowdperson.empty_display_type = 'ARROWS'
ob_crowdperson.lineart.crease_threshold = 0.0
_m = ob_crowdperson.modifiers.new('Mirror', 'MIRROR')
_m.use_clip = True
ob_light.location = (4.076, 1.005, 5.904)
ob_light.rotation_euler = (0.6503, 0.05522, 1.866)
ob_light.lock_rotations_4d = False
ob_light.empty_display_type = 'ARROWS'
ob_light.color = (0.0, 0.0, 0.0, 0.0)
ob_light.lineart.crease_threshold = 0.0
ob_camera.location = (7.359, -6.926, 4.958)
ob_camera.rotation_euler = (1.109, 0.0, 0.8149)
ob_camera.lock_rotations_4d = False
ob_camera.empty_display_type = 'ARROWS'
ob_camera.color = (0.0, 0.0, 0.0, 0.0)
ob_camera.display_type = 'WIRE'
ob_camera.lineart.crease_threshold = 0.0

# ---- collection membership
col_collection.objects.link(ob_crowdperson)
col_collection.objects.link(ob_light)
col_collection.objects.link(ob_camera)

# ---- scene / render settings (as saved in the file)
scene.camera = ob_camera
scene.frame_start = 1; scene.frame_end = 250; scene.frame_set(3)
scene.render.engine = 'BLENDER_EEVEE_NEXT'
scene.cycles.use_denoising = False
scene.cycles.samples = 128
scene.cycles.sampling_pattern = 'TABULATED_SOBOL'
scene.cycles.use_adaptive_sampling = False
scene.cycles.use_light_tree = False
scene.view_settings.view_transform = 'Filmic'
bpy.context.view_layer.update()
